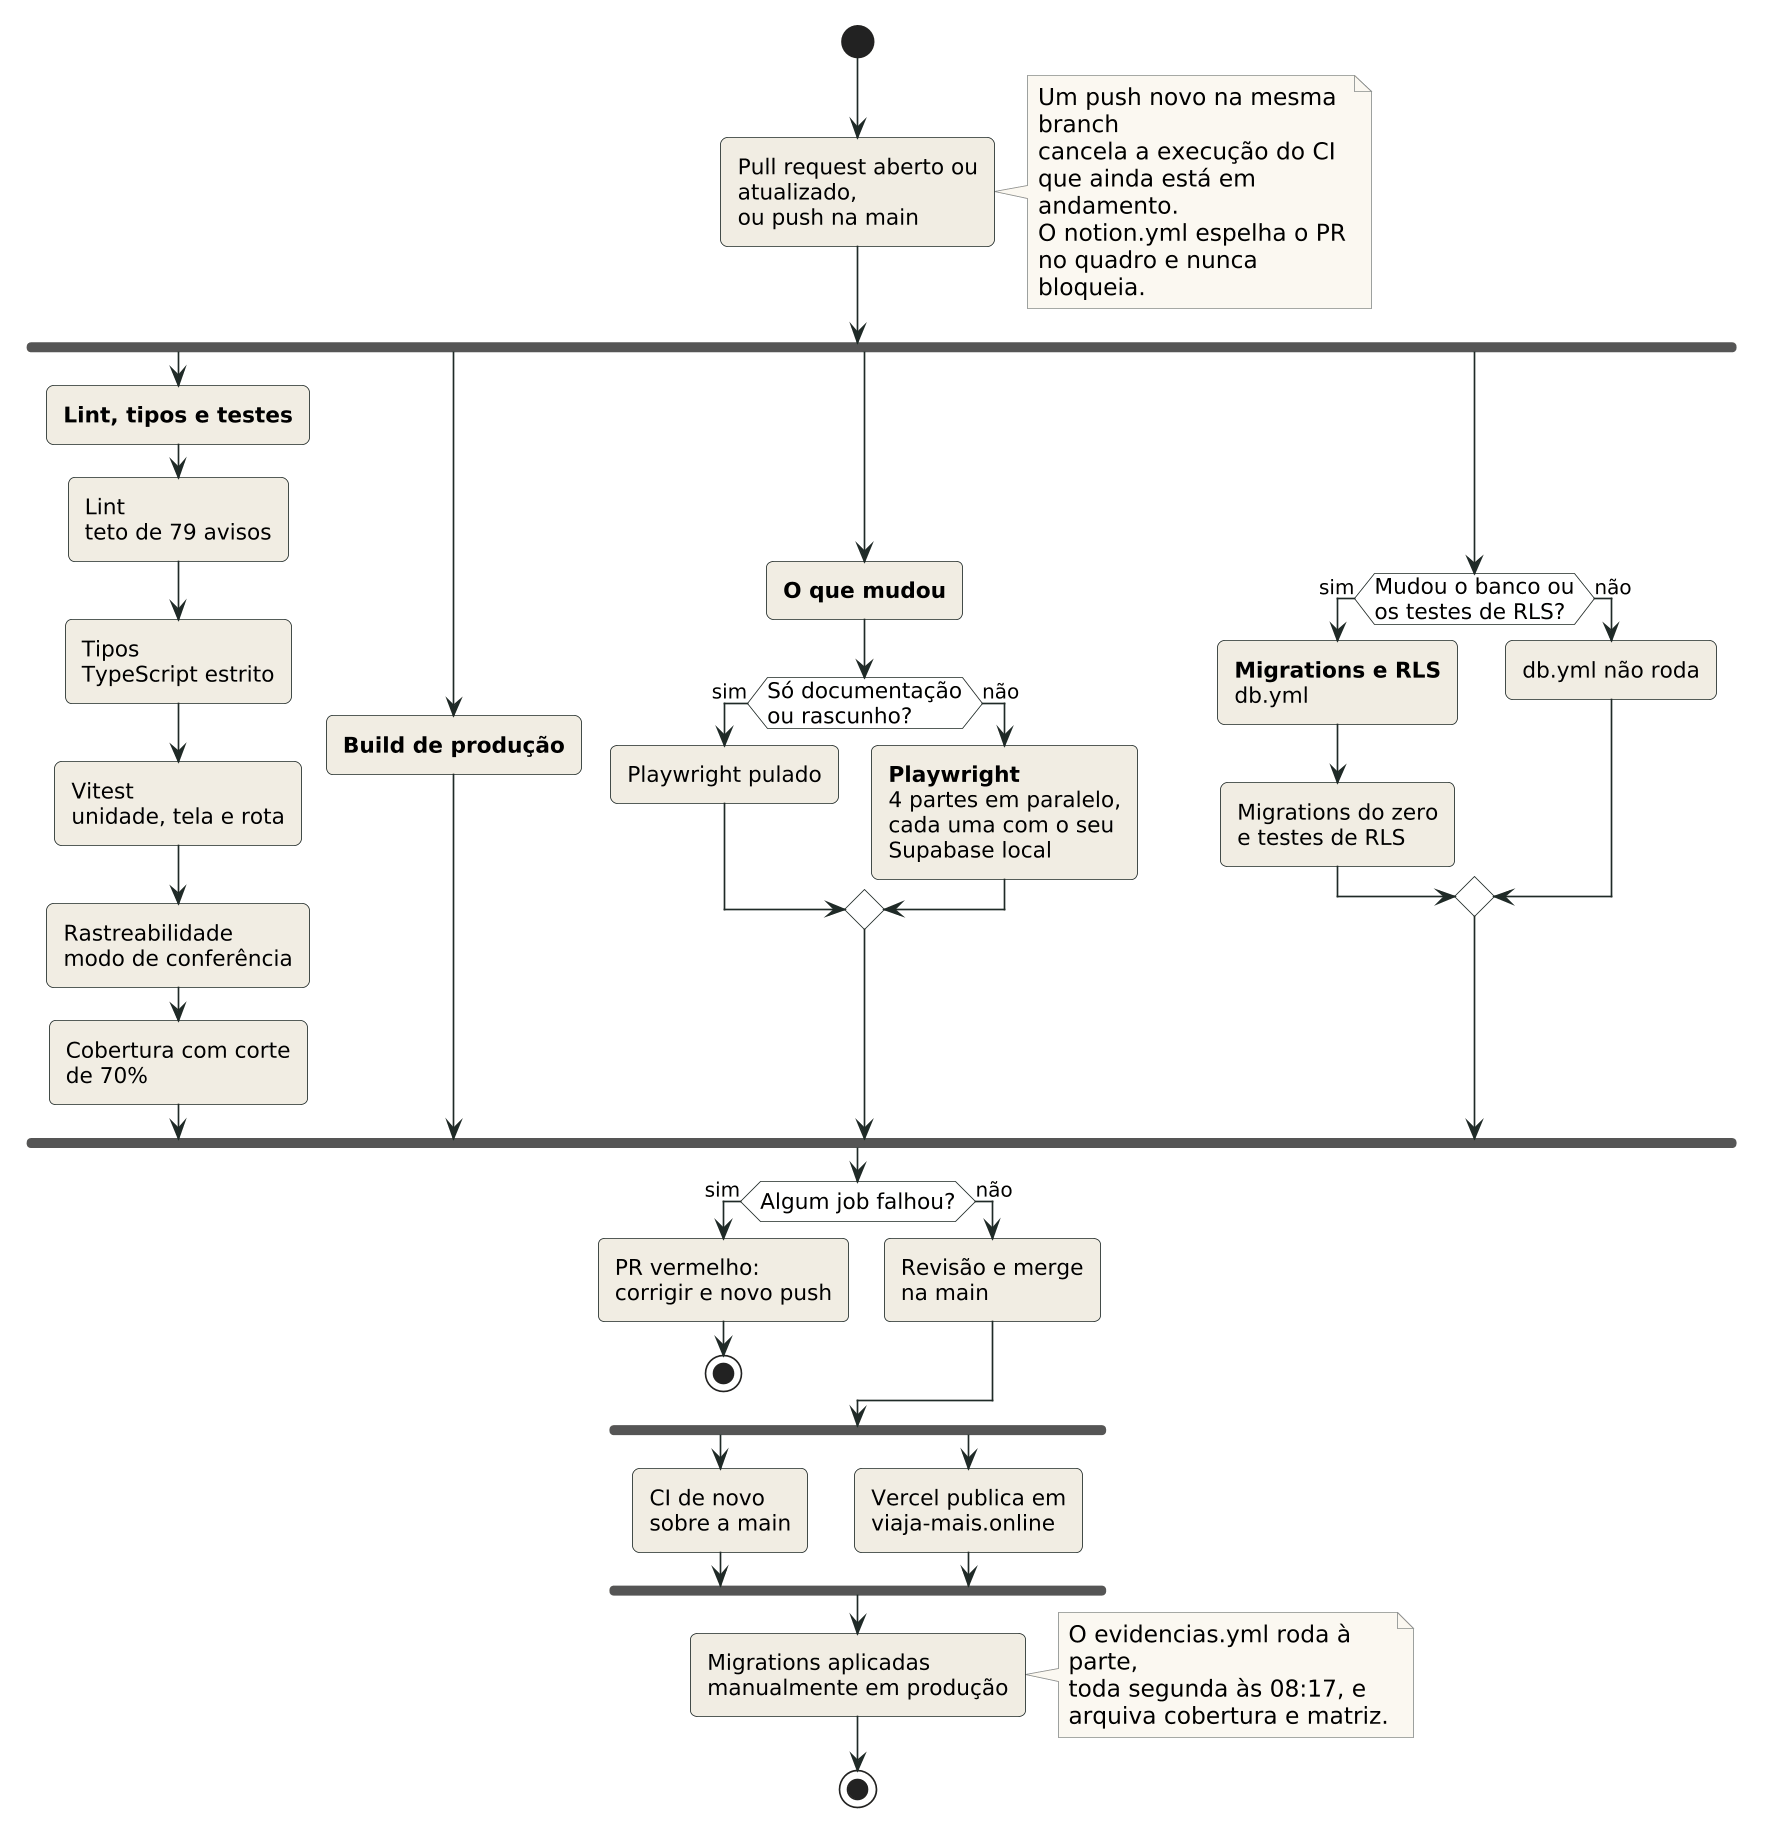

The diagram above was rendered by PlantUML. Its source (embedded in the PNG):
@startuml 24-1-esteira-ci
skinparamlocked dpi 160
!include _tema.puml

start
:Pull request aberto ou atualizado,
ou push na main;
note right
  Um push novo na mesma branch
  cancela a execução do CI
  que ainda está em andamento.
  O notion.yml espelha o PR
  no quadro e nunca bloqueia.
end note
fork
  :**Lint, tipos e testes**;
  :Lint
  teto de 79 avisos;
  :Tipos
  TypeScript estrito;
  :Vitest
  unidade, tela e rota;
  :Rastreabilidade
  modo de conferência;
  :Cobertura com corte
  de 70%;
fork again
  :**Build de produção**;
fork again
  :**O que mudou**;
  if (Só documentação\nou rascunho?) then (sim)
    :Playwright pulado;
  else (não)
    :**Playwright**
    4 partes em paralelo,
    cada uma com o seu
    Supabase local;
  endif
fork again
  if (Mudou o banco ou\nos testes de RLS?) then (sim)
    :**Migrations e RLS**
    db.yml;
    :Migrations do zero
    e testes de RLS;
  else (não)
    :db.yml não roda;
  endif
end fork
if (Algum job falhou?) then (sim)
  :PR vermelho:
  corrigir e novo push;
  stop
else (não)
  :Revisão e merge
  na main;
endif
fork
  :CI de novo
  sobre a main;
fork again
  :Vercel publica em
  viaja-mais.online;
end fork
:Migrations aplicadas
manualmente em produção;
note right
  O evidencias.yml roda à parte,
  toda segunda às 08:17, e
  arquiva cobertura e matriz.
end note
stop
@enduml